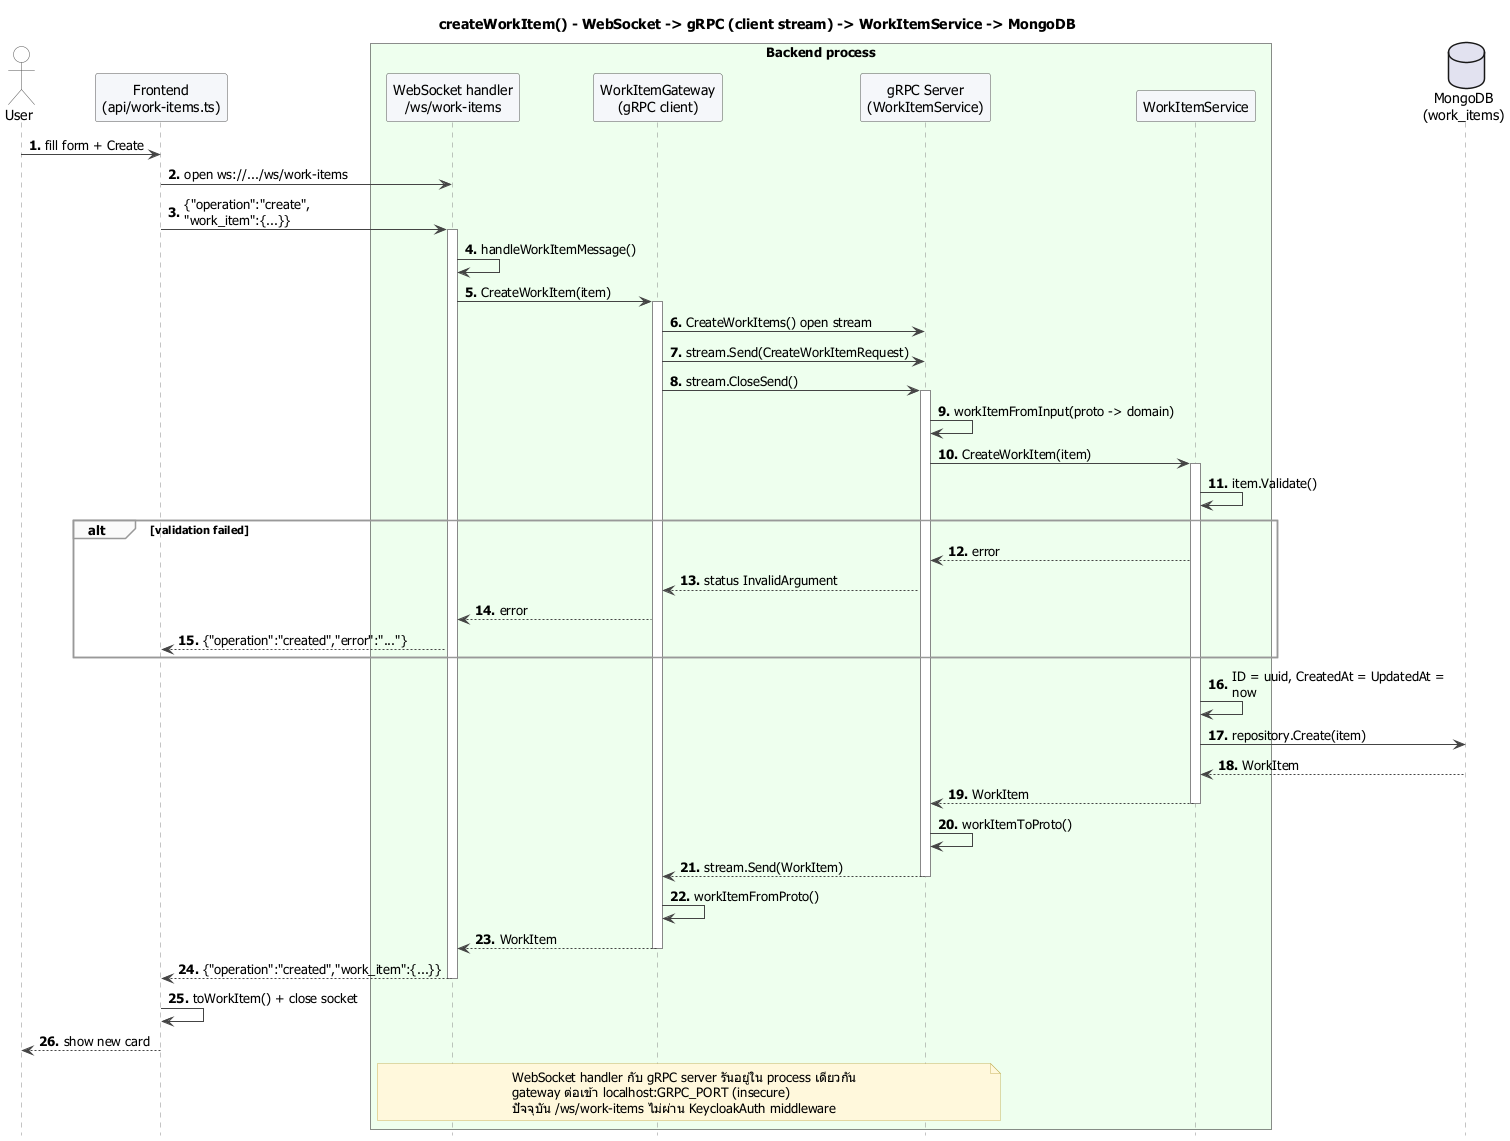

The diagram above was rendered by PlantUML. Its source (embedded in the PNG):
@startuml 08-create-work-item
!include _style.puml
title createWorkItem() - WebSocket -> gRPC (client stream) -> WorkItemService -> MongoDB

actor "User" as User
participant "Frontend\n(api/work-items.ts)" as FE
box "Backend process" #EEFFEE
  participant "WebSocket handler\n/ws/work-items" as WS
  participant "WorkItemGateway\n(gRPC client)" as GW
  participant "gRPC Server\n(WorkItemService)" as GS
  participant "WorkItemService" as S
end box
database "MongoDB\n(work_items)" as M

User -> FE : fill form + Create
FE -> WS : open ws://.../ws/work-items
FE -> WS : {"operation":"create", "work_item":{...}}
activate WS
WS -> WS : handleWorkItemMessage()
WS -> GW : CreateWorkItem(item)
activate GW
GW -> GS : CreateWorkItems() open stream
GW -> GS : stream.Send(CreateWorkItemRequest)
GW -> GS : stream.CloseSend()
activate GS
GS -> GS : workItemFromInput(proto -> domain)
GS -> S : CreateWorkItem(item)
activate S
S -> S : item.Validate()
alt validation failed
  S --> GS : error
  GS --> GW : status InvalidArgument
  GW --> WS : error
  WS --> FE : {"operation":"created","error":"..."}
end
S -> S : ID = uuid, CreatedAt = UpdatedAt = now
S -> M : repository.Create(item)
M --> S : WorkItem
S --> GS : WorkItem
deactivate S
GS -> GS : workItemToProto()
GS --> GW : stream.Send(WorkItem)
deactivate GS
GW -> GW : workItemFromProto()
GW --> WS : WorkItem
deactivate GW
WS --> FE : {"operation":"created","work_item":{...}}
deactivate WS
FE -> FE : toWorkItem() + close socket
FE --> User : show new card

note over WS, GS
  WebSocket handler กับ gRPC server รันอยู่ใน process เดียวกัน
  gateway ต่อเข้า localhost:GRPC_PORT (insecure)
  ปัจจุบัน /ws/work-items ไม่ผ่าน KeycloakAuth middleware
end note
@enduml